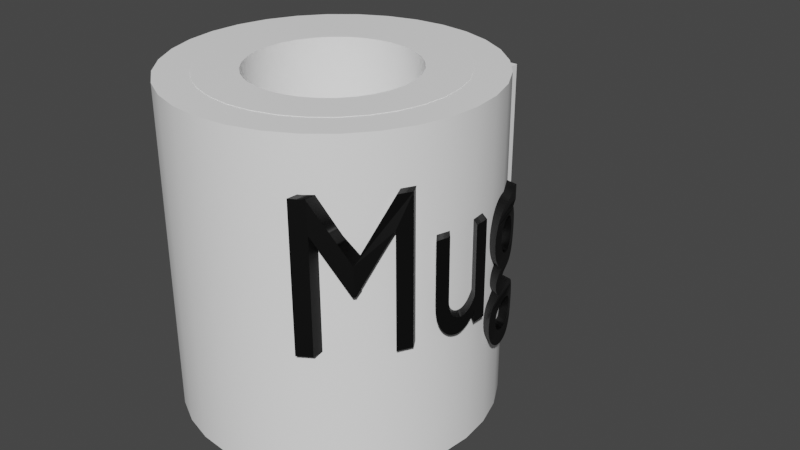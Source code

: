 # Source: mug.blend  (saved by Blender 3.6.13; exported with 4.5.12 LTS)
import bpy
from mathutils import Matrix  # noqa: F401  (used for matrix-valued properties, if any)

bpy.ops.wm.read_factory_settings(use_empty=True)
scene = bpy.context.scene
scene.name = 'Scene'

# ---- collections
col_collection = bpy.data.collections.new('Collection'); scene.collection.children.link(col_collection)

# ---- materials (node trees are filled in below, after node groups)
mat_material_002 = bpy.data.materials.new('Material.002')
mat_material_002.use_transparent_shadow = False
mat_material_003 = bpy.data.materials.new('Material.003')
mat_material_003.use_transparent_shadow = False
mat_material_004 = bpy.data.materials.new('Material.004')
mat_material_004.use_transparent_shadow = False

# ---- node groups
ng_auto_smooth = bpy.data.node_groups.new('Auto Smooth', 'GeometryNodeTree')
_s = ng_auto_smooth.interface.new_socket(name='Geometry', in_out='OUTPUT', socket_type='NodeSocketGeometry')
_s = ng_auto_smooth.interface.new_socket(name='Geometry', in_out='INPUT', socket_type='NodeSocketGeometry')
_s = ng_auto_smooth.interface.new_socket(name='Angle', in_out='INPUT', socket_type='NodeSocketFloat')
_s.subtype = 'ANGLE'
_s.min_value = 0.0
_s.max_value = 3.142
ng_auto_smooth.is_modifier = True
_N = ng_auto_smooth.nodes; _L = ng_auto_smooth.links
n0 = _N.new('NodeGroupOutput'); n0.name = 'Group Output'; n0.location = (480, -100)
n1 = _N.new('NodeGroupInput'); n1.name = 'Group Input'; n1.location = (-420, -300)
n2 = _N.new('NodeGroupInput'); n2.name = 'Group Input.001'; n2.location = (-60, -100)
n3 = _N.new('GeometryNodeSetShadeSmooth'); n3.name = 'Set Shade Smooth'; n3.location = (120, -100)
n3.domain = 'EDGE'
n4 = _N.new('GeometryNodeSetShadeSmooth'); n4.name = 'Set Shade Smooth.001'; n4.location = (300, -100)
n5 = _N.new('GeometryNodeInputMeshEdgeAngle'); n5.name = 'Edge Angle'; n5.location = (-420, -220)
n6 = _N.new('GeometryNodeInputEdgeSmooth'); n6.name = 'Is Edge Smooth'; n6.location = (-60, -160)
n7 = _N.new('GeometryNodeInputShadeSmooth'); n7.name = 'Is Face Smooth'; n7.location = (-240, -340)
n8 = _N.new('FunctionNodeBooleanMath'); n8.name = 'Boolean Math'; n8.location = (-60, -220)
n9 = _N.new('FunctionNodeCompare'); n9.name = 'Compare'; n9.location = (-240, -180)
n9.operation = 'LESS_EQUAL'
_L.new(n5.outputs[0], n9.inputs[0])
_L.new(n4.outputs[0], n0.inputs[0])
_L.new(n1.outputs[1], n9.inputs[1])
_L.new(n9.outputs[0], n8.inputs[0])
_L.new(n7.outputs[0], n8.inputs[1])
_L.new(n2.outputs[0], n3.inputs[0])
_L.new(n6.outputs[0], n3.inputs[1])
_L.new(n3.outputs[0], n4.inputs[0])
_L.new(n8.outputs[0], n3.inputs[2])
n0.is_active_output = True

# ---- material node trees
mat_material_002.use_nodes = True; mat_material_002.node_tree.nodes.clear()
_N = mat_material_002.node_tree.nodes; _L = mat_material_002.node_tree.links
n0 = _N.new('ShaderNodeBsdfPrincipled'); n0.name = 'Principled BSDF'; n0.location = (10, 300)
n0.distribution = 'GGX'
n0.subsurface_method = 'RANDOM_WALK_SKIN'
n0.inputs[0].default_value = (1.0, 1.0, 1.0, 1.0)
n0.inputs[3].default_value = 1.45
n0.inputs[27].default_value = (0.0, 0.0, 0.0, 1.0)
n0.inputs[28].default_value = 1.0
n1 = _N.new('ShaderNodeOutputMaterial'); n1.name = 'Material Output'; n1.location = (300, 300)
_L.new(n0.outputs[0], n1.inputs[0])
n1.is_active_output = True
mat_material_003.use_nodes = True; mat_material_003.node_tree.nodes.clear()
_N = mat_material_003.node_tree.nodes; _L = mat_material_003.node_tree.links
n0 = _N.new('ShaderNodeBsdfPrincipled'); n0.name = 'Principled BSDF'; n0.location = (10, 300)
n0.distribution = 'GGX'
n0.subsurface_method = 'RANDOM_WALK_SKIN'
n0.inputs[0].default_value = (1.0, 1.0, 1.0, 1.0)
n0.inputs[3].default_value = 1.45
n0.inputs[27].default_value = (0.0, 0.0, 0.0, 1.0)
n0.inputs[28].default_value = 1.0
n1 = _N.new('ShaderNodeOutputMaterial'); n1.name = 'Material Output'; n1.location = (300, 300)
_L.new(n0.outputs[0], n1.inputs[0])
n1.is_active_output = True
mat_material_004.use_nodes = True; mat_material_004.node_tree.nodes.clear()
_N = mat_material_004.node_tree.nodes; _L = mat_material_004.node_tree.links
n0 = _N.new('ShaderNodeBsdfPrincipled'); n0.name = 'Principled BSDF'; n0.location = (10, 300)
n0.distribution = 'GGX'
n0.subsurface_method = 'RANDOM_WALK_SKIN'
n0.inputs[0].default_value = (0.0, 0.0, 0.0, 1.0)
n0.inputs[3].default_value = 1.45
n0.inputs[27].default_value = (0.0, 0.0, 0.0, 1.0)
n0.inputs[28].default_value = 1.0
n1 = _N.new('ShaderNodeOutputMaterial'); n1.name = 'Material Output'; n1.location = (300, 300)
_L.new(n0.outputs[0], n1.inputs[0])
n1.is_active_output = True

# ---- world
world_world = bpy.data.worlds.new('World'); scene.world = world_world
world_world.use_nodes = True; world_world.node_tree.nodes.clear()
_N = world_world.node_tree.nodes; _L = world_world.node_tree.links
n0 = _N.new('ShaderNodeOutputWorld'); n0.name = 'World Output'; n0.location = (300, 300)
n1 = _N.new('ShaderNodeBackground'); n1.name = 'Background'; n1.location = (10, 300)
n1.inputs[0].default_value = (0.05088, 0.05088, 0.05088, 1.0)
_L.new(n1.outputs[0], n0.inputs[0])
n0.is_active_output = True
world_world.color = (0.05088, 0.05088, 0.05088)
world_world.use_sun_shadow = False
world_world.sun_shadow_jitter_overblur = 0.0

# ---- meshes
me_cylinder = bpy.data.meshes.new('Cylinder')
me_cylinder.from_pydata([(0.0, 1.0, -1.0), (0.0, 0.7875, 1.0), (0.1951, 0.9808, -1.0), (0.1536, 0.7723, 1.0), (0.3827, 0.9239, -1.0), (0.3013, 0.7275, 1.0), (0.5556, 0.8315, -1.0), (0.4375, 0.6547, 1.0), (0.7071, 0.7071, -1.0), (0.5568, 0.5568, 1.0), (0.8315, 0.5556, -1.0), (0.6547, 0.4375, 1.0), (0.9239, 0.3827, -1.0), (0.7275, 0.3013, 1.0), (0.9808, 0.1951, -1.0), (0.7723, 0.1536, 1.0), (1.0, 0.0, -1.0), (0.7875, 0.0, 1.0), (0.9808, -0.1951, -1.0), (0.7723, -0.1536, 1.0), (0.9239, -0.3827, -1.0), (0.7275, -0.3013, 1.0), (0.8315, -0.5556, -1.0), (0.6547, -0.4375, 1.0), (0.7071, -0.7071, -1.0), (0.5568, -0.5568, 1.0), (0.5556, -0.8315, -1.0), (0.4375, -0.6547, 1.0), (0.3827, -0.9239, -1.0), (0.3013, -0.7275, 1.0), (0.1951, -0.9808, -1.0), (0.1536, -0.7723, 1.0), (0.0, -1.0, -1.0), (0.0, -0.7875, 1.0), (-0.1951, -0.9808, -1.0), (-0.1536, -0.7723, 1.0), (-0.3827, -0.9239, -1.0), (-0.3013, -0.7275, 1.0), (-0.5556, -0.8315, -1.0), (-0.4375, -0.6547, 1.0), (-0.7071, -0.7071, -1.0), (-0.5568, -0.5568, 1.0), (-0.8315, -0.5556, -1.0), (-0.6547, -0.4375, 1.0), (-0.9239, -0.3827, -1.0), (-0.7275, -0.3013, 1.0), (-0.9808, -0.1951, -1.0), (-0.7723, -0.1536, 1.0), (-1.0, 0.0, -1.0), (-0.7875, 0.0, 1.0), (-0.9808, 0.1951, -1.0), (-0.7723, 0.1536, 1.0), (-0.9239, 0.3827, -1.0), (-0.7275, 0.3013, 1.0), (-0.8315, 0.5556, -1.0), (-0.6547, 0.4375, 1.0), (-0.7071, 0.7071, -1.0), (-0.5568, 0.5568, 1.0), (-0.5556, 0.8315, -1.0), (-0.4375, 0.6547, 1.0), (-0.3827, 0.9239, -1.0), (-0.3013, 0.7275, 1.0), (-0.1951, 0.9808, -1.0), (-0.1536, 0.7723, 1.0), (0.1951, 0.9808, 1.0), (0.0, 1.0, 1.0), (0.3827, 0.9239, 1.0), (0.5556, 0.8315, 1.0), (0.7071, 0.7071, 1.0), (0.8315, 0.5556, 1.0), (0.9239, 0.3827, 1.0), (0.9808, 0.1951, 1.0), (1.0, 0.0, 1.0), (0.9808, -0.1951, 1.0), (0.9239, -0.3827, 1.0), (0.8315, -0.5556, 1.0), (0.7071, -0.7071, 1.0), (0.5556, -0.8315, 1.0), (0.3827, -0.9239, 1.0), (0.1951, -0.9808, 1.0), (0.0, -1.0, 1.0), (-0.1951, -0.9808, 1.0), (-0.3827, -0.9239, 1.0), (-0.5556, -0.8315, 1.0), (-0.7071, -0.7071, 1.0), (-0.8315, -0.5556, 1.0), (-0.9239, -0.3827, 1.0), (-0.9808, -0.1951, 1.0), (-1.0, 0.0, 1.0), (-0.9808, 0.1951, 1.0), (-0.9239, 0.3827, 1.0), (-0.8315, 0.5556, 1.0), (-0.7071, 0.7071, 1.0), (-0.5556, 0.8315, 1.0), (-0.3827, 0.9239, 1.0), (-0.1951, 0.9808, 1.0), (0.0, 0.7875, -0.4752), (0.1536, 0.7723, -0.4752), (0.3013, 0.7275, -0.4752), (0.4375, 0.6547, -0.4752), (0.5568, 0.5568, -0.4752), (0.6547, 0.4375, -0.4752), (0.7275, 0.3013, -0.4752), (0.7723, 0.1536, -0.4752), (0.7875, 0.0, -0.4752), (0.7723, -0.1536, -0.4752), (0.7275, -0.3013, -0.4752), (0.6547, -0.4375, -0.4752), (0.5568, -0.5568, -0.4752), (0.4375, -0.6547, -0.4752), (0.3013, -0.7275, -0.4752), (0.1536, -0.7723, -0.4752), (0.0, -0.7875, -0.4752), (-0.1536, -0.7723, -0.4752), (-0.3013, -0.7275, -0.4752), (-0.4375, -0.6547, -0.4752), (-0.5568, -0.5568, -0.4752), (-0.6547, -0.4375, -0.4752), (-0.7275, -0.3013, -0.4752), (-0.7723, -0.1536, -0.4752), (-0.7875, 0.0, -0.4752), (-0.7723, 0.1536, -0.4752), (-0.7275, 0.3013, -0.4752), (-0.6547, 0.4375, -0.4752), (-0.5568, 0.5568, -0.4752), (-0.4375, 0.6547, -0.4752), (-0.3013, 0.7275, -0.4752), (-0.1536, 0.7723, -0.4752), (0.0, 0.7875, 0.9982), (0.1536, 0.7723, 0.9982), (0.3013, 0.7275, 0.9982), (0.4375, 0.6547, 0.9982), (0.5568, 0.5568, 0.9982), (0.6547, 0.4375, 0.9982), (0.7275, 0.3013, 0.9982), (0.7723, 0.1536, 0.9982), (0.7875, 0.0, 0.9982), (0.7723, -0.1536, 0.9982), (0.7275, -0.3013, 0.9982), (0.6547, -0.4375, 0.9982), (0.5568, -0.5568, 0.9982), (0.4375, -0.6547, 0.9982), (0.3013, -0.7275, 0.9982), (0.1536, -0.7723, 0.9982), (0.0, -0.7875, 0.9982), (-0.1536, -0.7723, 0.9982), (-0.3013, -0.7275, 0.9982), (-0.4375, -0.6547, 0.9982), (-0.5568, -0.5568, 0.9982), (-0.6547, -0.4375, 0.9982), (-0.7275, -0.3013, 0.9982), (-0.7723, -0.1536, 0.9982), (-0.7875, 0.0, 0.9982), (-0.7723, 0.1536, 0.9982), (-0.7275, 0.3013, 0.9982), (-0.6547, 0.4375, 0.9982), (-0.5568, 0.5568, 0.9982), (-0.4375, 0.6547, 0.9982), (-0.3013, 0.7275, 0.9982), (-0.1536, 0.7723, 0.9982), (-3.266e-10, 0.5197, 1.002), (0.1014, 0.5097, 1.002), (0.1989, 0.4802, 1.002), (0.2888, 0.4321, 1.002), (0.3675, 0.3675, 1.002), (0.4321, 0.2888, 1.002), (0.4802, 0.1989, 1.002), (0.5097, 0.1014, 1.002), (0.5197, 0.0, 1.002), (0.5097, -0.1014, 1.002), (0.4802, -0.1989, 1.002), (0.4321, -0.2888, 1.002), (0.3675, -0.3675, 1.002), (0.2888, -0.4321, 1.002), (0.1989, -0.4802, 1.002), (0.1014, -0.5097, 1.002), (-3.266e-10, -0.5197, 1.002), (-0.1014, -0.5097, 1.002), (-0.1989, -0.4802, 1.002), (-0.2888, -0.4321, 1.002), (-0.3675, -0.3675, 1.002), (-0.4321, -0.2888, 1.002), (-0.4802, -0.1989, 1.002), (-0.5097, -0.1014, 1.002), (-0.5197, 0.0, 1.002), (-0.5097, 0.1014, 1.002), (-0.4802, 0.1989, 1.002), (-0.4321, 0.2888, 1.002), (-0.3675, 0.3675, 1.002), (-0.2888, 0.4321, 1.002), (-0.1989, 0.4802, 1.002), (-0.1014, 0.5097, 1.002), (0.1536, 0.7723, 1.002), (-3.266e-10, 0.7875, 1.002), (0.3013, 0.7275, 1.002), (0.4375, 0.6547, 1.002), (0.5568, 0.5568, 1.002), (0.6547, 0.4375, 1.002), (0.7275, 0.3013, 1.002), (0.7723, 0.1536, 1.002), (0.7875, 0.0, 1.002), (0.7723, -0.1536, 1.002), (0.7275, -0.3013, 1.002), (0.6547, -0.4375, 1.002), (0.5568, -0.5568, 1.002), (0.4375, -0.6547, 1.002), (0.3013, -0.7275, 1.002), (0.1536, -0.7723, 1.002), (-3.266e-10, -0.7875, 1.002), (-0.1536, -0.7723, 1.002), (-0.3013, -0.7275, 1.002), (-0.4375, -0.6547, 1.002), (-0.5568, -0.5568, 1.002), (-0.6547, -0.4375, 1.002), (-0.7275, -0.3013, 1.002), (-0.7723, -0.1536, 1.002), (-0.7875, 0.0, 1.002), (-0.7723, 0.1536, 1.002), (-0.7275, 0.3013, 1.002), (-0.6547, 0.4375, 1.002), (-0.5568, 0.5568, 1.002), (-0.4375, 0.6547, 1.002), (-0.3013, 0.7275, 1.002), (-0.1536, 0.7723, 1.002), (5.827e-08, 0.5197, -0.3467), (0.1014, 0.5097, -0.3467), (0.1989, 0.4802, -0.3467), (0.2888, 0.4321, -0.3467), (0.3675, 0.3675, -0.3467), (0.4321, 0.2888, -0.3467), (0.4802, 0.1989, -0.3467), (0.5097, 0.1014, -0.3467), (0.5197, 0.0, -0.3467), (0.5097, -0.1014, -0.3467), (0.4802, -0.1989, -0.3467), (0.4321, -0.2888, -0.3467), (0.3675, -0.3675, -0.3467), (0.2888, -0.4321, -0.3467), (0.1989, -0.4802, -0.3467), (0.1014, -0.5097, -0.3467), (5.827e-08, -0.5197, -0.3467), (-0.1014, -0.5097, -0.3467), (-0.1989, -0.4802, -0.3467), (-0.2887, -0.4321, -0.3467), (-0.3675, -0.3675, -0.3467), (-0.4321, -0.2888, -0.3467), (-0.4802, -0.1989, -0.3467), (-0.5097, -0.1014, -0.3467), (-0.5197, 0.0, -0.3467), (-0.5097, 0.1014, -0.3467), (-0.4802, 0.1989, -0.3467), (-0.4321, 0.2888, -0.3467), (-0.3675, 0.3675, -0.3467), (-0.2887, 0.4321, -0.3467), (-0.1989, 0.4802, -0.3467), (-0.1014, 0.5097, -0.3467)], [], [(0, 65, 64, 2), (2, 64, 66, 4), (4, 66, 67, 6), (6, 67, 68, 8), (8, 68, 69, 10), (10, 69, 70, 12), (12, 70, 71, 14), (14, 71, 72, 16), (16, 72, 73, 18), (18, 73, 74, 20), (20, 74, 75, 22), (22, 75, 76, 24), (24, 76, 77, 26), (26, 77, 78, 28), (28, 78, 79, 30), (30, 79, 80, 32), (32, 80, 81, 34), (34, 81, 82, 36), (36, 82, 83, 38), (38, 83, 84, 40), (40, 84, 85, 42), (42, 85, 86, 44), (44, 86, 87, 46), (46, 87, 88, 48), (48, 88, 89, 50), (50, 89, 90, 52), (52, 90, 91, 54), (54, 91, 92, 56), (56, 92, 93, 58), (58, 93, 94, 60), (47, 45, 118, 119), (60, 94, 95, 62), (62, 95, 65, 0), (0, 2, 4, 6, 8, 10, 12, 14, 16, 18, 20, 22, 24, 26, 28, 30, 32, 34, 36, 38, 40, 42, 44, 46, 48, 50, 52, 54, 56, 58, 60, 62), (1, 3, 64, 65), (3, 5, 66, 64), (5, 7, 67, 66), (7, 9, 68, 67), (9, 11, 69, 68), (11, 13, 70, 69), (13, 15, 71, 70), (15, 17, 72, 71), (17, 19, 73, 72), (19, 21, 74, 73), (21, 23, 75, 74), (23, 25, 76, 75), (25, 27, 77, 76), (27, 29, 78, 77), (29, 31, 79, 78), (31, 33, 80, 79), (33, 35, 81, 80), (35, 37, 82, 81), (37, 39, 83, 82), (39, 41, 84, 83), (41, 43, 85, 84), (43, 45, 86, 85), (45, 47, 87, 86), (47, 49, 88, 87), (49, 51, 89, 88), (51, 53, 90, 89), (53, 55, 91, 90), (55, 57, 92, 91), (57, 59, 93, 92), (59, 61, 94, 93), (61, 63, 95, 94), (63, 1, 65, 95), (116, 115, 147, 148), (21, 19, 105, 106), (49, 47, 119, 120), (23, 21, 106, 107), (51, 49, 120, 121), (25, 23, 107, 108), (53, 51, 121, 122), (27, 25, 108, 109), (55, 53, 122, 123), (29, 27, 109, 110), (3, 1, 96, 97), (57, 55, 123, 124), (31, 29, 110, 111), (5, 3, 97, 98), (59, 57, 124, 125), (33, 31, 111, 112), (7, 5, 98, 99), (61, 59, 125, 126), (35, 33, 112, 113), (9, 7, 99, 100), (63, 61, 126, 127), (37, 35, 113, 114), (11, 9, 100, 101), (1, 63, 127, 96), (39, 37, 114, 115), (13, 11, 101, 102), (41, 39, 115, 116), (15, 13, 102, 103), (43, 41, 116, 117), (17, 15, 103, 104), (45, 43, 117, 118), (19, 17, 104, 105), (148, 147, 211, 212), (103, 102, 134, 135), (117, 116, 148, 149), (104, 103, 135, 136), (118, 117, 149, 150), (105, 104, 136, 137), (119, 118, 150, 151), (106, 105, 137, 138), (120, 119, 151, 152), (107, 106, 138, 139), (121, 120, 152, 153), (108, 107, 139, 140), (122, 121, 153, 154), (109, 108, 140, 141), (123, 122, 154, 155), (110, 109, 141, 142), (97, 96, 128, 129), (124, 123, 155, 156), (111, 110, 142, 143), (98, 97, 129, 130), (125, 124, 156, 157), (112, 111, 143, 144), (99, 98, 130, 131), (126, 125, 157, 158), (113, 112, 144, 145), (100, 99, 131, 132), (127, 126, 158, 159), (114, 113, 145, 146), (101, 100, 132, 133), (96, 127, 159, 128), (115, 114, 146, 147), (102, 101, 133, 134), (185, 184, 248, 249), (135, 134, 198, 199), (149, 148, 212, 213), (136, 135, 199, 200), (150, 149, 213, 214), (137, 136, 200, 201), (151, 150, 214, 215), (138, 137, 201, 202), (152, 151, 215, 216), (139, 138, 202, 203), (153, 152, 216, 217), (140, 139, 203, 204), (154, 153, 217, 218), (141, 140, 204, 205), (155, 154, 218, 219), (142, 141, 205, 206), (129, 128, 193, 192), (156, 155, 219, 220), (143, 142, 206, 207), (130, 129, 192, 194), (157, 156, 220, 221), (144, 143, 207, 208), (131, 130, 194, 195), (158, 157, 221, 222), (145, 144, 208, 209), (132, 131, 195, 196), (159, 158, 222, 223), (146, 145, 209, 210), (133, 132, 196, 197), (128, 159, 223, 193), (147, 146, 210, 211), (134, 133, 197, 198), (160, 161, 192, 193), (161, 162, 194, 192), (162, 163, 195, 194), (163, 164, 196, 195), (164, 165, 197, 196), (165, 166, 198, 197), (166, 167, 199, 198), (167, 168, 200, 199), (168, 169, 201, 200), (169, 170, 202, 201), (170, 171, 203, 202), (171, 172, 204, 203), (172, 173, 205, 204), (173, 174, 206, 205), (174, 175, 207, 206), (175, 176, 208, 207), (176, 177, 209, 208), (177, 178, 210, 209), (178, 179, 211, 210), (179, 180, 212, 211), (180, 181, 213, 212), (181, 182, 214, 213), (182, 183, 215, 214), (183, 184, 216, 215), (184, 185, 217, 216), (185, 186, 218, 217), (186, 187, 219, 218), (187, 188, 220, 219), (188, 189, 221, 220), (189, 190, 222, 221), (190, 191, 223, 222), (191, 160, 193, 223), (225, 224, 255, 254, 253, 252, 251, 250, 249, 248, 247, 246, 245, 244, 243, 242, 241, 240, 239, 238, 237, 236, 235, 234, 233, 232, 231, 230, 229, 228, 227, 226), (172, 171, 235, 236), (186, 185, 249, 250), (173, 172, 236, 237), (187, 186, 250, 251), (174, 173, 237, 238), (161, 160, 224, 225), (188, 187, 251, 252), (175, 174, 238, 239), (162, 161, 225, 226), (189, 188, 252, 253), (176, 175, 239, 240), (163, 162, 226, 227), (190, 189, 253, 254), (177, 176, 240, 241), (164, 163, 227, 228), (191, 190, 254, 255), (178, 177, 241, 242), (165, 164, 228, 229), (160, 191, 255, 224), (179, 178, 242, 243), (166, 165, 229, 230), (180, 179, 243, 244), (167, 166, 230, 231), (181, 180, 244, 245), (168, 167, 231, 232), (182, 181, 245, 246), (169, 168, 232, 233), (183, 182, 246, 247), (170, 169, 233, 234), (184, 183, 247, 248), (171, 170, 234, 235)])
me_cylinder.polygons.foreach_set('use_smooth', [True] * 226)
_uv = me_cylinder.uv_layers.new(name='UVMap')
_uv.uv.foreach_set('vector', [1.0, 0.5, 1.0, 1.0, 0.9688, 1.0, 0.9688, 0.5, 0.9688, 0.5, 0.9688, 1.0, 0.9375, 1.0, 0.9375, 0.5, 0.9375, 0.5, 0.9375, 1.0, 0.9062, 1.0, 0.9062, 0.5, 0.9062, 0.5, 0.9062, 1.0, 0.875, 1.0, 0.875, 0.5, 0.875, 0.5, 0.875, 1.0, 0.8438, 1.0, 0.8438, 0.5, 0.8438, 0.5, 0.8438, 1.0, 0.8125, 1.0, 0.8125, 0.5, 0.8125, 0.5, 0.8125, 1.0, 0.7812, 1.0, 0.7812, 0.5, 0.7812, 0.5, 0.7812, 1.0, 0.75, 1.0, 0.75, 0.5, 0.75, 0.5, 0.75, 1.0, 0.7188, 1.0, 0.7188, 0.5, 0.7188, 0.5, 0.7188, 1.0, 0.6875, 1.0, 0.6875, 0.5, 0.6875, 0.5, 0.6875, 1.0, 0.6562, 1.0, 0.6562, 0.5, 0.6562, 0.5, 0.6562, 1.0, 0.625, 1.0, 0.625, 0.5, 0.625, 0.5, 0.625, 1.0, 0.5938, 1.0, 0.5938, 0.5, 0.5938, 0.5, 0.5938, 1.0, 0.5625, 1.0, 0.5625, 0.5, 0.5625, 0.5, 0.5625, 1.0, 0.5312, 1.0, 0.5312, 0.5, 0.5312, 0.5, 0.5312, 1.0, 0.5, 1.0, 0.5, 0.5, 0.5, 0.5, 0.5, 1.0, 0.4688, 1.0, 0.4688, 0.5, 0.4688, 0.5, 0.4688, 1.0, 0.4375, 1.0, 0.4375, 0.5, 0.4375, 0.5, 0.4375, 1.0, 0.4062, 1.0, 0.4062, 0.5, 0.4062, 0.5, 0.4062, 1.0, 0.375, 1.0, 0.375, 0.5, 0.375, 0.5, 0.375, 1.0, 0.3438, 1.0, 0.3438, 0.5, 0.3438, 0.5, 0.3438, 1.0, 0.3125, 1.0, 0.3125, 0.5, 0.3125, 0.5, 0.3125, 1.0, 0.2812, 1.0, 0.2812, 0.5, 0.2812, 0.5, 0.2812, 1.0, 0.25, 1.0, 0.25, 0.5, 0.25, 0.5, 0.25, 1.0, 0.2188, 1.0, 0.2188, 0.5, 0.2188, 0.5, 0.2188, 1.0, 0.1875, 1.0, 0.1875, 0.5, 0.1875, 0.5, 0.1875, 1.0, 0.1562, 1.0, 0.1562, 0.5, 0.1562, 0.5, 0.1562, 1.0, 0.125, 1.0, 0.125, 0.5, 0.125, 0.5, 0.125, 1.0, 0.09375, 1.0, 0.09375, 0.5, 0.09375, 0.5, 0.09375, 1.0, 0.0625, 1.0, 0.0625, 0.5, 0.06464, 0.2131, 0.0754, 0.1777, 0.0754, 0.1777, 0.06464, 0.2131, 0.0625, 0.5, 0.0625, 1.0, 0.03125, 1.0, 0.03125, 0.5, 0.03125, 0.5, 0.03125, 1.0, 0.0, 1.0, 0.0, 0.5, 0.75, 0.49, 0.7968, 0.4854, 0.8418, 0.4717, 0.8833, 0.4496, 0.9197, 0.4197, 0.9496, 0.3833, 0.9717, 0.3418, 0.9854, 0.2968, 0.99, 0.25, 0.9854, 0.2032, 0.9717, 0.1582, 0.9496, 0.1167, 0.9197, 0.08029, 0.8833, 0.05045, 0.8418, 0.02827, 0.7968, 0.01461, 0.75, 0.01, 0.7032, 0.01461, 0.6582, 0.02827, 0.6167, 0.05045, 0.5803, 0.08029, 0.5504, 0.1167, 0.5283, 0.1582, 0.5146, 0.2032, 0.51, 0.25, 0.5146, 0.2968, 0.5283, 0.3418, 0.5504, 0.3833, 0.5803, 0.4197, 0.6167, 0.4496, 0.6582, 0.4717, 0.7032, 0.4854, 0.25, 0.439, 0.2869, 0.4354, 0.2968, 0.4854, 0.25, 0.49, 0.2869, 0.4354, 0.3223, 0.4246, 0.3418, 0.4717, 0.2968, 0.4854, 0.3223, 0.4246, 0.355, 0.4071, 0.3833, 0.4496, 0.3418, 0.4717, 0.355, 0.4071, 0.3836, 0.3836, 0.4197, 0.4197, 0.3833, 0.4496, 0.3836, 0.3836, 0.4071, 0.355, 0.4496, 0.3833, 0.4197, 0.4197, 0.4071, 0.355, 0.4246, 0.3223, 0.4717, 0.3418, 0.4496, 0.3833, 0.4246, 0.3223, 0.4354, 0.2869, 0.4854, 0.2968, 0.4717, 0.3418, 0.4354, 0.2869, 0.439, 0.25, 0.49, 0.25, 0.4854, 0.2968, 0.439, 0.25, 0.4354, 0.2131, 0.4854, 0.2032, 0.49, 0.25, 0.4354, 0.2131, 0.4246, 0.1777, 0.4717, 0.1582, 0.4854, 0.2032, 0.4246, 0.1777, 0.4071, 0.145, 0.4496, 0.1167, 0.4717, 0.1582, 0.4071, 0.145, 0.3836, 0.1164, 0.4197, 0.08029, 0.4496, 0.1167, 0.3836, 0.1164, 0.355, 0.09286, 0.3833, 0.05045, 0.4197, 0.08029, 0.355, 0.09286, 0.3223, 0.0754, 0.3418, 0.02827, 0.3833, 0.05045, 0.3223, 0.0754, 0.2869, 0.06464, 0.2968, 0.01461, 0.3418, 0.02827, 0.2869, 0.06464, 0.25, 0.06101, 0.25, 0.01, 0.2968, 0.01461, 0.25, 0.06101, 0.2131, 0.06464, 0.2032, 0.01461, 0.25, 0.01, 0.2131, 0.06464, 0.1777, 0.0754, 0.1582, 0.02827, 0.2032, 0.01461, 0.1777, 0.0754, 0.145, 0.09286, 0.1167, 0.05045, 0.1582, 0.02827, 0.145, 0.09286, 0.1164, 0.1164, 0.08029, 0.08029, 0.1167, 0.05045, 0.1164, 0.1164, 0.09286, 0.145, 0.05045, 0.1167, 0.08029, 0.08029, 0.09286, 0.145, 0.0754, 0.1777, 0.02827, 0.1582, 0.05045, 0.1167, 0.0754, 0.1777, 0.06464, 0.2131, 0.01461, 0.2032, 0.02827, 0.1582, 0.06464, 0.2131, 0.06101, 0.25, 0.01, 0.25, 0.01461, 0.2032, 0.06101, 0.25, 0.06464, 0.2869, 0.01461, 0.2968, 0.01, 0.25, 0.06464, 0.2869, 0.0754, 0.3223, 0.02827, 0.3418, 0.01461, 0.2968, 0.0754, 0.3223, 0.09286, 0.355, 0.05045, 0.3833, 0.02827, 0.3418, 0.09286, 0.355, 0.1164, 0.3836, 0.08029, 0.4197, 0.05045, 0.3833, 0.1164, 0.3836, 0.145, 0.4071, 0.1167, 0.4496, 0.08029, 0.4197, 0.145, 0.4071, 0.1777, 0.4246, 0.1582, 0.4717, 0.1167, 0.4496, 0.1777, 0.4246, 0.2131, 0.4354, 0.2032, 0.4854, 0.1582, 0.4717, 0.2131, 0.4354, 0.25, 0.439, 0.25, 0.49, 0.2032, 0.4854, 0.1164, 0.1164, 0.145, 0.09286, 0.145, 0.09286, 0.1164, 0.1164, 0.4246, 0.1777, 0.4354, 0.2131, 0.4354, 0.2131, 0.4246, 0.1777, 0.06101, 0.25, 0.06464, 0.2131, 0.06464, 0.2131, 0.06101, 0.25, 0.4071, 0.145, 0.4246, 0.1777, 0.4246, 0.1777, 0.4071, 0.145, 0.06464, 0.2869, 0.06101, 0.25, 0.06101, 0.25, 0.06464, 0.2869, 0.3836, 0.1164, 0.4071, 0.145, 0.4071, 0.145, 0.3836, 0.1164, 0.0754, 0.3223, 0.06464, 0.2869, 0.06464, 0.2869, 0.0754, 0.3223, 0.355, 0.09286, 0.3836, 0.1164, 0.3836, 0.1164, 0.355, 0.09286, 0.09286, 0.355, 0.0754, 0.3223, 0.0754, 0.3223, 0.09286, 0.355, 0.3223, 0.0754, 0.355, 0.09286, 0.355, 0.09286, 0.3223, 0.0754, 0.2869, 0.4354, 0.25, 0.439, 0.25, 0.439, 0.2869, 0.4354, 0.1164, 0.3836, 0.09286, 0.355, 0.09286, 0.355, 0.1164, 0.3836, 0.2869, 0.06464, 0.3223, 0.0754, 0.3223, 0.0754, 0.2869, 0.06464, 0.3223, 0.4246, 0.2869, 0.4354, 0.2869, 0.4354, 0.3223, 0.4246, 0.145, 0.4071, 0.1164, 0.3836, 0.1164, 0.3836, 0.145, 0.4071, 0.25, 0.06101, 0.2869, 0.06464, 0.2869, 0.06464, 0.25, 0.06101, 0.355, 0.4071, 0.3223, 0.4246, 0.3223, 0.4246, 0.355, 0.4071, 0.1777, 0.4246, 0.145, 0.4071, 0.145, 0.4071, 0.1777, 0.4246, 0.2131, 0.06464, 0.25, 0.06101, 0.25, 0.06101, 0.2131, 0.06464, 0.3836, 0.3836, 0.355, 0.4071, 0.355, 0.4071, 0.3836, 0.3836, 0.2131, 0.4354, 0.1777, 0.4246, 0.1777, 0.4246, 0.2131, 0.4354, 0.1777, 0.0754, 0.2131, 0.06464, 0.2131, 0.06464, 0.1777, 0.0754, 0.4071, 0.355, 0.3836, 0.3836, 0.3836, 0.3836, 0.4071, 0.355, 0.25, 0.439, 0.2131, 0.4354, 0.2131, 0.4354, 0.25, 0.439, 0.145, 0.09286, 0.1777, 0.0754, 0.1777, 0.0754, 0.145, 0.09286, 0.4246, 0.3223, 0.4071, 0.355, 0.4071, 0.355, 0.4246, 0.3223, 0.1164, 0.1164, 0.145, 0.09286, 0.145, 0.09286, 0.1164, 0.1164, 0.4354, 0.2869, 0.4246, 0.3223, 0.4246, 0.3223, 0.4354, 0.2869, 0.09286, 0.145, 0.1164, 0.1164, 0.1164, 0.1164, 0.09286, 0.145, 0.439, 0.25, 0.4354, 0.2869, 0.4354, 0.2869, 0.439, 0.25, 0.0754, 0.1777, 0.09286, 0.145, 0.09286, 0.145, 0.0754, 0.1777, 0.4354, 0.2131, 0.439, 0.25, 0.439, 0.25, 0.4354, 0.2131, 0.1164, 0.1164, 0.145, 0.09286, 0.145, 0.09286, 0.1164, 0.1164, 0.4354, 0.2869, 0.4246, 0.3223, 0.4246, 0.3223, 0.4354, 0.2869, 0.09286, 0.145, 0.1164, 0.1164, 0.1164, 0.1164, 0.09286, 0.145, 0.439, 0.25, 0.4354, 0.2869, 0.4354, 0.2869, 0.439, 0.25, 0.0754, 0.1777, 0.09286, 0.145, 0.09286, 0.145, 0.0754, 0.1777, 0.4354, 0.2131, 0.439, 0.25, 0.439, 0.25, 0.4354, 0.2131, 0.06464, 0.2131, 0.0754, 0.1777, 0.0754, 0.1777, 0.06464, 0.2131, 0.4246, 0.1777, 0.4354, 0.2131, 0.4354, 0.2131, 0.4246, 0.1777, 0.06101, 0.25, 0.06464, 0.2131, 0.06464, 0.2131, 0.06101, 0.25, 0.4071, 0.145, 0.4246, 0.1777, 0.4246, 0.1777, 0.4071, 0.145, 0.06464, 0.2869, 0.06101, 0.25, 0.06101, 0.25, 0.06464, 0.2869, 0.3836, 0.1164, 0.4071, 0.145, 0.4071, 0.145, 0.3836, 0.1164, 0.0754, 0.3223, 0.06464, 0.2869, 0.06464, 0.2869, 0.0754, 0.3223, 0.355, 0.09286, 0.3836, 0.1164, 0.3836, 0.1164, 0.355, 0.09286, 0.09286, 0.355, 0.0754, 0.3223, 0.0754, 0.3223, 0.09286, 0.355, 0.3223, 0.0754, 0.355, 0.09286, 0.355, 0.09286, 0.3223, 0.0754, 0.2869, 0.4354, 0.25, 0.439, 0.25, 0.439, 0.2869, 0.4354, 0.1164, 0.3836, 0.09286, 0.355, 0.09286, 0.355, 0.1164, 0.3836, 0.2869, 0.06464, 0.3223, 0.0754, 0.3223, 0.0754, 0.2869, 0.06464, 0.3223, 0.4246, 0.2869, 0.4354, 0.2869, 0.4354, 0.3223, 0.4246, 0.145, 0.4071, 0.1164, 0.3836, 0.1164, 0.3836, 0.145, 0.4071, 0.25, 0.06101, 0.2869, 0.06464, 0.2869, 0.06464, 0.25, 0.06101, 0.355, 0.4071, 0.3223, 0.4246, 0.3223, 0.4246, 0.355, 0.4071, 0.1777, 0.4246, 0.145, 0.4071, 0.145, 0.4071, 0.1777, 0.4246, 0.2131, 0.06464, 0.25, 0.06101, 0.25, 0.06101, 0.2131, 0.06464, 0.3836, 0.3836, 0.355, 0.4071, 0.355, 0.4071, 0.3836, 0.3836, 0.2131, 0.4354, 0.1777, 0.4246, 0.1777, 0.4246, 0.2131, 0.4354, 0.1777, 0.0754, 0.2131, 0.06464, 0.2131, 0.06464, 0.1777, 0.0754, 0.4071, 0.355, 0.3836, 0.3836, 0.3836, 0.3836, 0.4071, 0.355, 0.25, 0.439, 0.2131, 0.4354, 0.2131, 0.4354, 0.25, 0.439, 0.145, 0.09286, 0.1777, 0.0754, 0.1777, 0.0754, 0.145, 0.09286, 0.4246, 0.3223, 0.4071, 0.355, 0.4071, 0.355, 0.4246, 0.3223, 0.1277, 0.2743, 0.1253, 0.25, 0.1253, 0.25, 0.1277, 0.2743, 0.4354, 0.2869, 0.4246, 0.3223, 0.4246, 0.3223, 0.4354, 0.2869, 0.09286, 0.145, 0.1164, 0.1164, 0.1164, 0.1164, 0.09286, 0.145, 0.439, 0.25, 0.4354, 0.2869, 0.4354, 0.2869, 0.439, 0.25, 0.0754, 0.1777, 0.09286, 0.145, 0.09286, 0.145, 0.0754, 0.1777, 0.4354, 0.2131, 0.439, 0.25, 0.439, 0.25, 0.4354, 0.2131, 0.06464, 0.2131, 0.0754, 0.1777, 0.0754, 0.1777, 0.06464, 0.2131, 0.4246, 0.1777, 0.4354, 0.2131, 0.4354, 0.2131, 0.4246, 0.1777, 0.06101, 0.25, 0.06464, 0.2131, 0.06464, 0.2131, 0.06101, 0.25, 0.4071, 0.145, 0.4246, 0.1777, 0.4246, 0.1777, 0.4071, 0.145, 0.06464, 0.2869, 0.06101, 0.25, 0.06101, 0.25, 0.06464, 0.2869, 0.3836, 0.1164, 0.4071, 0.145, 0.4071, 0.145, 0.3836, 0.1164, 0.0754, 0.3223, 0.06464, 0.2869, 0.06464, 0.2869, 0.0754, 0.3223, 0.355, 0.09286, 0.3836, 0.1164, 0.3836, 0.1164, 0.355, 0.09286, 0.09286, 0.355, 0.0754, 0.3223, 0.0754, 0.3223, 0.09286, 0.355, 0.3223, 0.0754, 0.355, 0.09286, 0.355, 0.09286, 0.3223, 0.0754, 0.2869, 0.4354, 0.25, 0.439, 0.25, 0.439, 0.2869, 0.4354, 0.1164, 0.3836, 0.09286, 0.355, 0.09286, 0.355, 0.1164, 0.3836, 0.2869, 0.06464, 0.3223, 0.0754, 0.3223, 0.0754, 0.2869, 0.06464, 0.3223, 0.4246, 0.2869, 0.4354, 0.2869, 0.4354, 0.3223, 0.4246, 0.145, 0.4071, 0.1164, 0.3836, 0.1164, 0.3836, 0.145, 0.4071, 0.25, 0.06101, 0.2869, 0.06464, 0.2869, 0.06464, 0.25, 0.06101, 0.355, 0.4071, 0.3223, 0.4246, 0.3223, 0.4246, 0.355, 0.4071, 0.1777, 0.4246, 0.145, 0.4071, 0.145, 0.4071, 0.1777, 0.4246, 0.2131, 0.06464, 0.25, 0.06101, 0.25, 0.06101, 0.2131, 0.06464, 0.3836, 0.3836, 0.355, 0.4071, 0.355, 0.4071, 0.3836, 0.3836, 0.2131, 0.4354, 0.1777, 0.4246, 0.1777, 0.4246, 0.2131, 0.4354, 0.1777, 0.0754, 0.2131, 0.06464, 0.2131, 0.06464, 0.1777, 0.0754, 0.4071, 0.355, 0.3836, 0.3836, 0.3836, 0.3836, 0.4071, 0.355, 0.25, 0.439, 0.2131, 0.4354, 0.2131, 0.4354, 0.25, 0.439, 0.145, 0.09286, 0.1777, 0.0754, 0.1777, 0.0754, 0.145, 0.09286, 0.4246, 0.3223, 0.4071, 0.355, 0.4071, 0.355, 0.4246, 0.3223, 0.25, 0.3747, 0.2743, 0.3723, 0.2869, 0.4354, 0.25, 0.439, 0.2743, 0.3723, 0.2977, 0.3652, 0.3223, 0.4246, 0.2869, 0.4354, 0.2977, 0.3652, 0.3193, 0.3537, 0.355, 0.4071, 0.3223, 0.4246, 0.3193, 0.3537, 0.3382, 0.3382, 0.3836, 0.3836, 0.355, 0.4071, 0.3382, 0.3382, 0.3537, 0.3193, 0.4071, 0.355, 0.3836, 0.3836, 0.3537, 0.3193, 0.3652, 0.2977, 0.4246, 0.3223, 0.4071, 0.355, 0.3652, 0.2977, 0.3723, 0.2743, 0.4354, 0.2869, 0.4246, 0.3223, 0.3723, 0.2743, 0.3747, 0.25, 0.439, 0.25, 0.4354, 0.2869, 0.3747, 0.25, 0.3723, 0.2257, 0.4354, 0.2131, 0.439, 0.25, 0.3723, 0.2257, 0.3652, 0.2023, 0.4246, 0.1777, 0.4354, 0.2131, 0.3652, 0.2023, 0.3537, 0.1807, 0.4071, 0.145, 0.4246, 0.1777, 0.3537, 0.1807, 0.3382, 0.1618, 0.3836, 0.1164, 0.4071, 0.145, 0.3382, 0.1618, 0.3193, 0.1463, 0.355, 0.09286, 0.3836, 0.1164, 0.3193, 0.1463, 0.2977, 0.1348, 0.3223, 0.0754, 0.355, 0.09286, 0.2977, 0.1348, 0.2743, 0.1277, 0.2869, 0.06464, 0.3223, 0.0754, 0.2743, 0.1277, 0.25, 0.1253, 0.25, 0.06101, 0.2869, 0.06464, 0.25, 0.1253, 0.2257, 0.1277, 0.2131, 0.06464, 0.25, 0.06101, 0.2257, 0.1277, 0.2023, 0.1348, 0.1777, 0.0754, 0.2131, 0.06464, 0.2023, 0.1348, 0.1807, 0.1463, 0.145, 0.09286, 0.1777, 0.0754, 0.1807, 0.1463, 0.1618, 0.1618, 0.1164, 0.1164, 0.145, 0.09286, 0.1618, 0.1618, 0.1463, 0.1807, 0.09286, 0.145, 0.1164, 0.1164, 0.1463, 0.1807, 0.1348, 0.2023, 0.0754, 0.1777, 0.09286, 0.145, 0.1348, 0.2023, 0.1277, 0.2257, 0.06464, 0.2131, 0.0754, 0.1777, 0.1277, 0.2257, 0.1253, 0.25, 0.06101, 0.25, 0.06464, 0.2131, 0.1253, 0.25, 0.1277, 0.2743, 0.06464, 0.2869, 0.06101, 0.25, 0.1277, 0.2743, 0.1348, 0.2977, 0.0754, 0.3223, 0.06464, 0.2869, 0.1348, 0.2977, 0.1463, 0.3193, 0.09286, 0.355, 0.0754, 0.3223, 0.1463, 0.3193, 0.1618, 0.3382, 0.1164, 0.3836, 0.09286, 0.355, 0.1618, 0.3382, 0.1807, 0.3537, 0.145, 0.4071, 0.1164, 0.3836, 0.1807, 0.3537, 0.2023, 0.3652, 0.1777, 0.4246, 0.145, 0.4071, 0.2023, 0.3652, 0.2257, 0.3723, 0.2131, 0.4354, 0.1777, 0.4246, 0.2257, 0.3723, 0.25, 0.3747, 0.25, 0.439, 0.2131, 0.4354, 0.2743, 0.3723, 0.25, 0.3747, 0.2257, 0.3723, 0.2023, 0.3652, 0.1807, 0.3537, 0.1618, 0.3382, 0.1463, 0.3193, 0.1348, 0.2977, 0.1277, 0.2743, 0.1253, 0.25, 0.1277, 0.2257, 0.1348, 0.2023, 0.1463, 0.1807, 0.1618, 0.1618, 0.1807, 0.1463, 0.2023, 0.1348, 0.2257, 0.1277, 0.25, 0.1253, 0.2743, 0.1277, 0.2977, 0.1348, 0.3193, 0.1463, 0.3382, 0.1618, 0.3537, 0.1807, 0.3652, 0.2023, 0.3723, 0.2257, 0.3747, 0.25, 0.3723, 0.2743, 0.3652, 0.2977, 0.3537, 0.3193, 0.3382, 0.3382, 0.3193, 0.3537, 0.2977, 0.3652, 0.3382, 0.1618, 0.3537, 0.1807, 0.3537, 0.1807, 0.3382, 0.1618, 0.1348, 0.2977, 0.1277, 0.2743, 0.1277, 0.2743, 0.1348, 0.2977, 0.3193, 0.1463, 0.3382, 0.1618, 0.3382, 0.1618, 0.3193, 0.1463, 0.1463, 0.3193, 0.1348, 0.2977, 0.1348, 0.2977, 0.1463, 0.3193, 0.2977, 0.1348, 0.3193, 0.1463, 0.3193, 0.1463, 0.2977, 0.1348, 0.2743, 0.3723, 0.25, 0.3747, 0.25, 0.3747, 0.2743, 0.3723, 0.1618, 0.3382, 0.1463, 0.3193, 0.1463, 0.3193, 0.1618, 0.3382, 0.2743, 0.1277, 0.2977, 0.1348, 0.2977, 0.1348, 0.2743, 0.1277, 0.2977, 0.3652, 0.2743, 0.3723, 0.2743, 0.3723, 0.2977, 0.3652, 0.1807, 0.3537, 0.1618, 0.3382, 0.1618, 0.3382, 0.1807, 0.3537, 0.25, 0.1253, 0.2743, 0.1277, 0.2743, 0.1277, 0.25, 0.1253, 0.3193, 0.3537, 0.2977, 0.3652, 0.2977, 0.3652, 0.3193, 0.3537, 0.2023, 0.3652, 0.1807, 0.3537, 0.1807, 0.3537, 0.2023, 0.3652, 0.2257, 0.1277, 0.25, 0.1253, 0.25, 0.1253, 0.2257, 0.1277, 0.3382, 0.3382, 0.3193, 0.3537, 0.3193, 0.3537, 0.3382, 0.3382, 0.2257, 0.3723, 0.2023, 0.3652, 0.2023, 0.3652, 0.2257, 0.3723, 0.2023, 0.1348, 0.2257, 0.1277, 0.2257, 0.1277, 0.2023, 0.1348, 0.3537, 0.3193, 0.3382, 0.3382, 0.3382, 0.3382, 0.3537, 0.3193, 0.25, 0.3747, 0.2257, 0.3723, 0.2257, 0.3723, 0.25, 0.3747, 0.1807, 0.1463, 0.2023, 0.1348, 0.2023, 0.1348, 0.1807, 0.1463, 0.3652, 0.2977, 0.3537, 0.3193, 0.3537, 0.3193, 0.3652, 0.2977, 0.1618, 0.1618, 0.1807, 0.1463, 0.1807, 0.1463, 0.1618, 0.1618, 0.3723, 0.2743, 0.3652, 0.2977, 0.3652, 0.2977, 0.3723, 0.2743, 0.1463, 0.1807, 0.1618, 0.1618, 0.1618, 0.1618, 0.1463, 0.1807, 0.3747, 0.25, 0.3723, 0.2743, 0.3723, 0.2743, 0.3747, 0.25, 0.1348, 0.2023, 0.1463, 0.1807, 0.1463, 0.1807, 0.1348, 0.2023, 0.3723, 0.2257, 0.3747, 0.25, 0.3747, 0.25, 0.3723, 0.2257, 0.1277, 0.2257, 0.1348, 0.2023, 0.1348, 0.2023, 0.1277, 0.2257, 0.3652, 0.2023, 0.3723, 0.2257, 0.3723, 0.2257, 0.3652, 0.2023, 0.1253, 0.25, 0.1277, 0.2257, 0.1277, 0.2257, 0.1253, 0.25, 0.3537, 0.1807, 0.3652, 0.2023, 0.3652, 0.2023, 0.3537, 0.1807])
me_cylinder.materials.append(mat_material_002)
me_cylinder.update()
me_cube_001 = bpy.data.meshes.new('Cube.001')
me_cube_001.from_pydata([(-1.0, -1.0, -1.0), (-1.0, -1.0, 1.0), (-1.0, 0.5575, -1.0), (-1.0, 1.442, 1.0), (1.0, -1.0, -1.0), (1.0, -1.0, 1.0), (1.0, 0.5575, -1.0), (1.0, 1.442, 1.0), (-1.0, 0.5575, -6.526), (-1.0, 1.442, -8.534), (1.0, 0.5575, -6.526), (1.0, 1.442, -8.534), (-1.0, -1.145, -6.526), (-1.0, -1.092, -8.534), (1.0, -1.145, -6.526), (1.0, -1.092, -8.534)], [], [(0, 1, 3, 2), (7, 6, 10, 11), (6, 7, 5, 4), (4, 5, 1, 0), (2, 6, 4, 0), (7, 3, 1, 5), (9, 11, 15, 13), (6, 2, 8, 10), (3, 7, 11, 9), (2, 3, 9, 8), (12, 13, 15, 14), (8, 9, 13, 12), (11, 10, 14, 15), (10, 8, 12, 14)])
me_cube_001.polygons.foreach_set('use_smooth', [True] * 14)
_uv = me_cube_001.uv_layers.new(name='UVMap')
_uv.uv.foreach_set('vector', [0.375, 0.0, 0.625, 0.0, 0.625, 0.25, 0.375, 0.25, 0.625, 0.5, 0.375, 0.5, 0.375, 0.5, 0.625, 0.5, 0.375, 0.5, 0.625, 0.5, 0.625, 0.75, 0.375, 0.75, 0.375, 0.75, 0.625, 0.75, 0.625, 1.0, 0.375, 1.0, 0.125, 0.5, 0.375, 0.5, 0.375, 0.75, 0.125, 0.75, 0.625, 0.5, 0.875, 0.5, 0.875, 0.75, 0.625, 0.75, 0.875, 0.5, 0.625, 0.5, 0.625, 0.5, 0.875, 0.5, 0.375, 0.5, 0.125, 0.5, 0.125, 0.5, 0.375, 0.5, 0.875, 0.5, 0.625, 0.5, 0.625, 0.5, 0.875, 0.5, 0.375, 0.25, 0.625, 0.25, 0.625, 0.25, 0.375, 0.25, 0.375, 0.25, 0.625, 0.25, 0.625, 0.5, 0.375, 0.5, 0.375, 0.25, 0.625, 0.25, 0.625, 0.25, 0.375, 0.25, 0.625, 0.5, 0.375, 0.5, 0.375, 0.5, 0.625, 0.5, 0.375, 0.5, 0.125, 0.5, 0.125, 0.5, 0.375, 0.5])
me_cube_001.materials.append(mat_material_003)
me_cube_001.update()

# ---- curves / text
txt_text_001 = bpy.data.curves.new('Text.001', 'FONT')
txt_text_001.dimensions = '2D'
txt_text_001.body = 'Mug'
txt_text_001.materials.append(mat_material_004)
txt_text_001.extrude = 0.05

# ---- objects
ob_cylinder = bpy.data.objects.new('Cylinder', me_cylinder)
ob_cube = bpy.data.objects.new('Cube', me_cube_001)
ob_text = bpy.data.objects.new('Text', txt_text_001)

# ---- transforms, parenting, visibility, modifiers, constraints
ob_cylinder.location = (-0.1725, 0.03045, 0.5805)
ob_cylinder.scale = (0.5187, 0.5198, 0.5421)
_m = ob_cylinder.modifiers.new('Auto Smooth', 'NODES')
_m.node_group = ng_auto_smooth
_gi = [s.identifier for s in ng_auto_smooth.interface.items_tree if s.item_type == 'SOCKET' and s.in_out == 'INPUT']
_m[_gi[1]] = 0.5236  # Angle
ob_cube.location = (-0.1725, 0.658, 0.3836)
ob_cube.scale = (-0.0818, 0.144, -0.06346)
_m = ob_cube.modifiers.new('Auto Smooth', 'NODES')
_m.node_group = ng_auto_smooth
_gi = [s.identifier for s in ng_auto_smooth.interface.items_tree if s.item_type == 'SOCKET' and s.in_out == 'INPUT']
_m[_gi[1]] = 0.5236  # Angle
ob_text.location = (0.5879, -0.4851, 0.477)
ob_text.rotation_euler = (1.571, -0.0, -0.03074)
ob_text.scale = (0.001, 0.7, 0.63)
_m = ob_text.modifiers.new('SimpleDeform', 'SIMPLE_DEFORM')
_m.deform_method = 'BEND'
_m.deform_axis = 'Z'
_m.origin = ob_cylinder
_m.factor = 3.395
_m.angle = 3.395

# ---- collection membership
col_collection.objects.link(ob_cylinder)
col_collection.objects.link(ob_cube)
col_collection.objects.link(ob_text)

# ---- scene / render settings (as saved in the file)
scene.frame_start = 1; scene.frame_end = 250; scene.frame_set(70)
scene.render.engine = 'BLENDER_EEVEE_NEXT'
scene.cycles.sampling_pattern = 'TABULATED_SOBOL'
scene.view_settings.view_transform = 'Filmic'
scene.unit_settings.scale_length = 0.001
bpy.context.view_layer.update()

# ---- added for rendering (the .blend has no active camera and no usable light): camera, sun
cam_auto = bpy.data.cameras.new('AutoCamera')
cam_auto.lens = 50.0
cam_auto.sensor_width = 36.0
cam_auto.clip_end = 1000.0
ob_auto_camera = bpy.data.objects.new('AutoCamera', cam_auto)
scene.collection.objects.link(ob_auto_camera)
ob_auto_camera.location = (1.9454, -2.20722, 2.17816)
ob_auto_camera.rotation_euler = (1.09748, -7.21219e-08, 0.694738)
scene.camera = ob_auto_camera
light_auto_sun = bpy.data.lights.new('AutoSun', 'SUN')
light_auto_sun.energy = 3.0
light_auto_sun.angle = 0.0523599
ob_auto_sun = bpy.data.objects.new('AutoSun', light_auto_sun)
scene.collection.objects.link(ob_auto_sun)
ob_auto_sun.rotation_euler = (0.872665, 0.174533, 0.523599)
bpy.context.view_layer.update()
